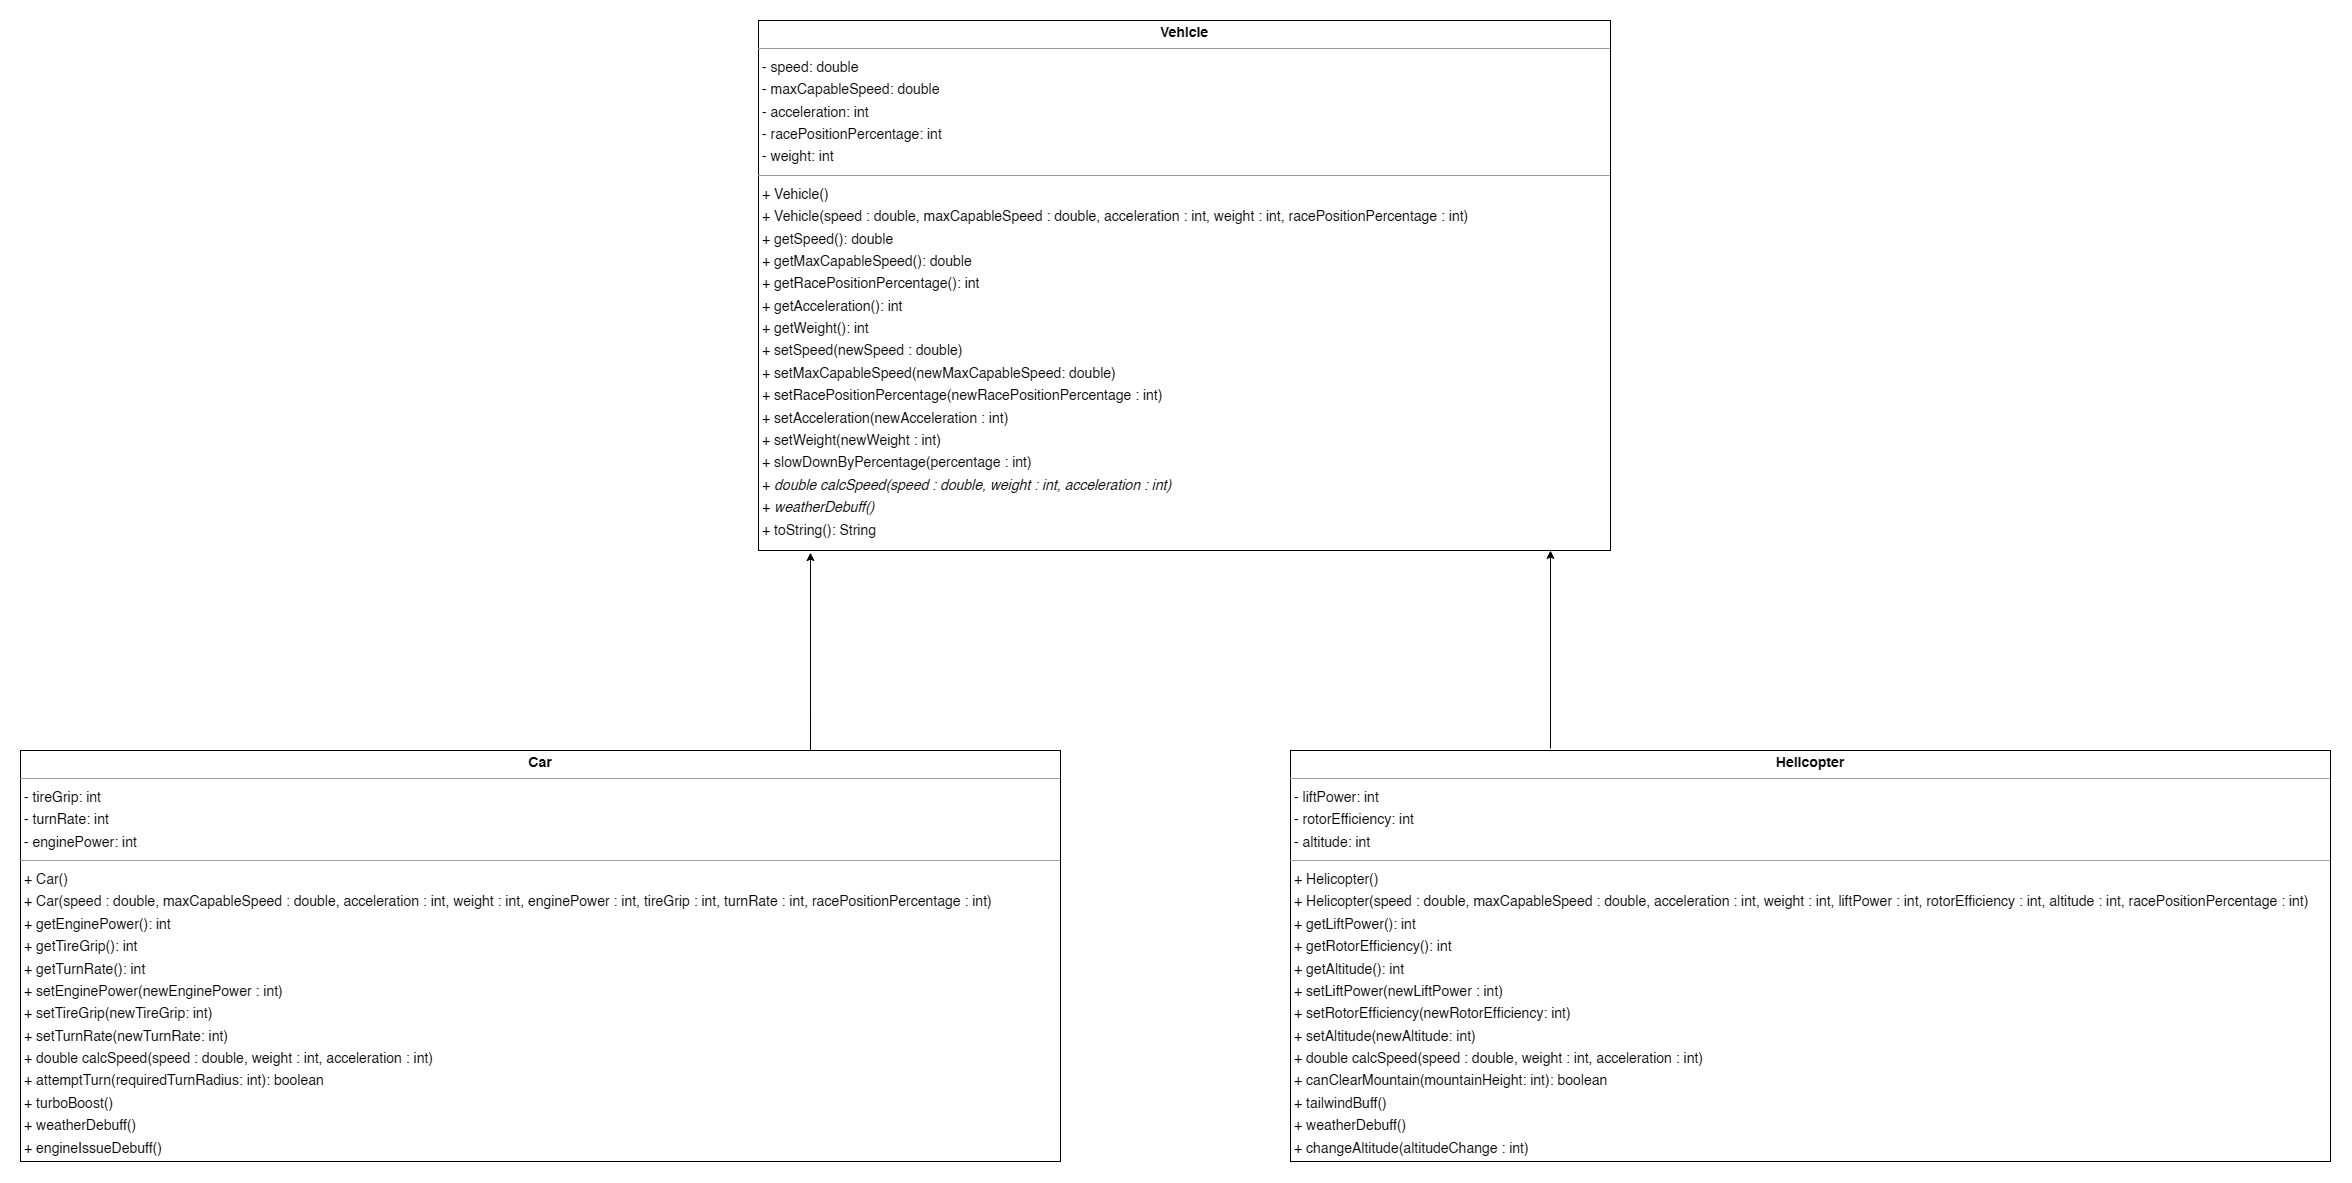

The diagram above was exported from draw.io. Its source (the exported page's mxGraphModel, read from the mxfile embedded in the PNG):
<mxGraphModel dx="4151" dy="1576" grid="1" gridSize="10" guides="1" tooltips="1" connect="1" arrows="1" fold="1" page="0" pageScale="1" pageWidth="850" pageHeight="1100" background="none" math="0" shadow="0">
  <root>
    <mxCell id="0" />
    <mxCell id="1" parent="0" />
    <mxCell id="node0" value="&lt;p style=&quot;margin:0px;margin-top:4px;text-align:center;&quot;&gt;&lt;b&gt;Vehicle&lt;/b&gt;&lt;/p&gt;&lt;hr size=&quot;1&quot;&gt;&lt;p style=&quot;margin: 0px 0px 0px 4px; line-height: 1.6;&quot;&gt;- speed: double&lt;br&gt;- maxCapableSpeed: double&lt;br&gt;- acceleration: int&lt;br&gt;- racePositionPercentage: int&lt;br&gt;- weight: int&lt;/p&gt;&lt;hr size=&quot;1&quot;&gt;&lt;p style=&quot;margin: 0px 0px 0px 4px; line-height: 1.6;&quot;&gt;+ Vehicle()&lt;br&gt;+ Vehicle(speed : double, maxCapableSpeed : double, acceleration : int, weight : int, racePositionPercentage : int)&lt;/p&gt;&lt;p style=&quot;margin: 0px 0px 0px 4px; line-height: 1.6;&quot;&gt;+ getSpeed():&amp;nbsp;&lt;span style=&quot;color: light-dark(rgb(0, 0, 0), rgb(255, 255, 255)); background-color: transparent;&quot;&gt;double&lt;/span&gt;&lt;/p&gt;&lt;p style=&quot;margin: 0px 0px 0px 4px; line-height: 1.6;&quot;&gt;+ getMaxCapableSpeed(): double&lt;/p&gt;&lt;p style=&quot;margin: 0px 0px 0px 4px; line-height: 1.6;&quot;&gt;+ getRacePositionPercentage(): int&lt;/p&gt;&lt;p style=&quot;margin: 0px 0px 0px 4px; line-height: 1.6;&quot;&gt;+ getAcceleration(): int&lt;/p&gt;&lt;p style=&quot;margin: 0px 0px 0px 4px; line-height: 1.6;&quot;&gt;+ getWeight(): int&lt;/p&gt;&lt;p style=&quot;margin: 0px 0px 0px 4px; line-height: 1.6;&quot;&gt;&lt;span style=&quot;background-color: transparent; color: light-dark(rgb(0, 0, 0), rgb(255, 255, 255));&quot;&gt;+ setSpeed(newSpeed :&amp;nbsp;&lt;/span&gt;&lt;span style=&quot;background-color: transparent; color: light-dark(rgb(0, 0, 0), rgb(255, 255, 255));&quot;&gt;double&lt;/span&gt;&lt;span style=&quot;background-color: transparent; color: light-dark(rgb(0, 0, 0), rgb(255, 255, 255));&quot;&gt;)&lt;/span&gt;&lt;/p&gt;&lt;p style=&quot;margin: 0px 0px 0px 4px; line-height: 1.6;&quot;&gt;+ setMaxCapableSpeed(&lt;span style=&quot;background-color: transparent;&quot;&gt;newMaxCapableSpeed: double)&lt;/span&gt;&lt;/p&gt;&lt;p style=&quot;margin: 0px 0px 0px 4px; line-height: 1.6;&quot;&gt;+ setRacePositionPercentage(&lt;span style=&quot;background-color: transparent; color: light-dark(rgb(0, 0, 0), rgb(255, 255, 255));&quot;&gt;newRacePositionPercentage : int&lt;/span&gt;&lt;span style=&quot;background-color: transparent; color: light-dark(rgb(0, 0, 0), rgb(255, 255, 255));&quot;&gt;)&lt;/span&gt;&lt;/p&gt;&lt;p style=&quot;margin: 0px 0px 0px 4px; line-height: 1.6;&quot;&gt;+ setAcceleration(&lt;span style=&quot;color: light-dark(rgb(0, 0, 0), rgb(255, 255, 255)); background-color: transparent;&quot;&gt;newAcceleration : int&lt;/span&gt;&lt;span style=&quot;color: light-dark(rgb(0, 0, 0), rgb(255, 255, 255)); background-color: transparent;&quot;&gt;)&lt;/span&gt;&lt;span style=&quot;background-color: transparent; color: light-dark(rgb(0, 0, 0), rgb(255, 255, 255));&quot;&gt;&lt;/span&gt;&lt;/p&gt;&lt;p style=&quot;margin: 0px 0px 0px 4px; line-height: 1.6;&quot;&gt;+ setWeight(&lt;span style=&quot;color: light-dark(rgb(0, 0, 0), rgb(255, 255, 255)); background-color: transparent;&quot;&gt;newWeight : int&lt;/span&gt;&lt;span style=&quot;color: light-dark(rgb(0, 0, 0), rgb(255, 255, 255)); background-color: transparent;&quot;&gt;)&lt;/span&gt;&lt;/p&gt;&lt;p style=&quot;margin: 0px 0px 0px 4px; line-height: 1.6;&quot;&gt;+ slowDownByPercentage(percentage : int)&amp;nbsp;&lt;/p&gt;&lt;p style=&quot;margin: 0px 0px 0px 4px; line-height: 1.6;&quot;&gt;+ &lt;i&gt;double calcSpeed(&lt;span style=&quot;background-color: transparent; color: light-dark(rgb(0, 0, 0), rgb(255, 255, 255));&quot;&gt;speed :&amp;nbsp;&lt;/span&gt;&lt;span style=&quot;background-color: transparent; color: light-dark(rgb(0, 0, 0), rgb(255, 255, 255));&quot;&gt;double,&amp;nbsp;&lt;/span&gt;&lt;span style=&quot;background-color: transparent;&quot;&gt;weight :&amp;nbsp;&lt;/span&gt;&lt;span style=&quot;background-color: transparent; color: light-dark(rgb(0, 0, 0), rgb(255, 255, 255));&quot;&gt;int,&amp;nbsp;&lt;/span&gt;&lt;span style=&quot;background-color: transparent;&quot;&gt;acceleration :&amp;nbsp;&lt;/span&gt;&lt;span style=&quot;background-color: transparent; color: light-dark(rgb(0, 0, 0), rgb(255, 255, 255));&quot;&gt;int)&lt;/span&gt;&lt;/i&gt;&lt;/p&gt;&lt;p style=&quot;margin:0 0 0 4px;line-height:1.6;&quot;&gt;+ &lt;i&gt;weatherDebuff()&lt;/i&gt;&lt;br&gt;+ toString(): String&lt;/p&gt;" style="verticalAlign=top;align=left;overflow=fill;fontSize=14;fontFamily=Helvetica;html=1;rounded=0;shadow=0;comic=0;labelBackgroundColor=none;strokeWidth=1;" parent="1" vertex="1">
      <mxGeometry x="-362" y="230" width="852" height="530" as="geometry" />
    </mxCell>
    <mxCell id="node1" value="&lt;p style=&quot;margin:0px;margin-top:4px;text-align:center;&quot;&gt;&lt;b&gt;Car&lt;/b&gt;&lt;/p&gt;&lt;hr size=&quot;1&quot;&gt;&lt;p style=&quot;margin:0 0 0 4px;line-height:1.6;&quot;&gt;- tireGrip: int&lt;br&gt;- turnRate: int&lt;br&gt;- enginePower: int&lt;/p&gt;&lt;hr size=&quot;1&quot;&gt;&lt;p style=&quot;margin:0 0 0 4px;line-height:1.6;&quot;&gt;+ Car()&lt;br&gt;+ Car(speed : double, maxCapableSpeed : double, acceleration : int, weight : int, enginePower : int, tireGrip : int, turnRate : int, racePositionPercentage : int)&lt;/p&gt;&lt;p style=&quot;margin:0 0 0 4px;line-height:1.6;&quot;&gt;&lt;span style=&quot;color: light-dark(rgb(0, 0, 0), rgb(255, 255, 255)); background-color: transparent;&quot;&gt;+&lt;/span&gt;&lt;span style=&quot;color: light-dark(rgb(0, 0, 0), rgb(255, 255, 255)); background-color: transparent;&quot;&gt;&amp;nbsp;&lt;/span&gt;getEnginePower(): int&lt;/p&gt;&lt;p style=&quot;margin:0 0 0 4px;line-height:1.6;&quot;&gt;&lt;span style=&quot;color: light-dark(rgb(0, 0, 0), rgb(255, 255, 255)); background-color: transparent;&quot;&gt;+&lt;/span&gt;&lt;span style=&quot;color: light-dark(rgb(0, 0, 0), rgb(255, 255, 255)); background-color: transparent;&quot;&gt;&amp;nbsp;&lt;/span&gt;getTireGrip(): int&lt;/p&gt;&lt;p style=&quot;margin:0 0 0 4px;line-height:1.6;&quot;&gt;&lt;span style=&quot;color: light-dark(rgb(0, 0, 0), rgb(255, 255, 255)); background-color: transparent;&quot;&gt;+&lt;/span&gt;&lt;span style=&quot;color: light-dark(rgb(0, 0, 0), rgb(255, 255, 255)); background-color: transparent;&quot;&gt;&amp;nbsp;&lt;/span&gt;getTurnRate(): int&lt;/p&gt;&lt;p style=&quot;margin:0 0 0 4px;line-height:1.6;&quot;&gt;+ setEnginePower(newEnginePower :&amp;nbsp;&lt;span style=&quot;background-color: transparent; color: light-dark(rgb(0, 0, 0), rgb(255, 255, 255));&quot;&gt;int&lt;/span&gt;&lt;span style=&quot;background-color: transparent; color: light-dark(rgb(0, 0, 0), rgb(255, 255, 255));&quot;&gt;)&lt;/span&gt;&lt;/p&gt;&lt;p style=&quot;margin:0 0 0 4px;line-height:1.6;&quot;&gt;+ setTireGrip(newTireGrip:&amp;nbsp;&lt;span style=&quot;color: light-dark(rgb(0, 0, 0), rgb(255, 255, 255)); background-color: transparent;&quot;&gt;int&lt;/span&gt;&lt;span style=&quot;color: light-dark(rgb(0, 0, 0), rgb(255, 255, 255)); background-color: transparent;&quot;&gt;)&lt;/span&gt;&lt;span style=&quot;background-color: transparent; color: light-dark(rgb(0, 0, 0), rgb(255, 255, 255));&quot;&gt;&lt;/span&gt;&lt;/p&gt;&lt;p style=&quot;margin:0 0 0 4px;line-height:1.6;&quot;&gt;+ setTurnRate(newTurnRate:&amp;nbsp;&lt;span style=&quot;color: light-dark(rgb(0, 0, 0), rgb(255, 255, 255)); background-color: transparent;&quot;&gt;int&lt;/span&gt;&lt;span style=&quot;color: light-dark(rgb(0, 0, 0), rgb(255, 255, 255)); background-color: transparent;&quot;&gt;)&lt;/span&gt;&lt;span style=&quot;color: light-dark(rgb(0, 0, 0), rgb(255, 255, 255)); background-color: transparent;&quot;&gt;&lt;/span&gt;&lt;/p&gt;&lt;p style=&quot;margin:0 0 0 4px;line-height:1.6;&quot;&gt;+ double calcSpeed(speed : double, weight : int, acceleration : int)&lt;br&gt;+ attemptTurn(requiredTurnRadius: int): boolean&lt;/p&gt;&lt;p style=&quot;margin:0 0 0 4px;line-height:1.6;&quot;&gt;+ turboBoost()&lt;/p&gt;&lt;p style=&quot;margin:0 0 0 4px;line-height:1.6;&quot;&gt;+ weatherDebuff()&lt;/p&gt;&lt;p style=&quot;margin:0 0 0 4px;line-height:1.6;&quot;&gt;+ engineIssueDebuff()&lt;/p&gt;" style="verticalAlign=top;align=left;overflow=fill;fontSize=14;fontFamily=Helvetica;html=1;rounded=0;shadow=0;comic=0;labelBackgroundColor=none;strokeWidth=1;" parent="1" vertex="1">
      <mxGeometry x="-1100" y="960" width="1040" height="411" as="geometry" />
    </mxCell>
    <mxCell id="1KzE1779HxXbLIlA_gN0-1" value="&lt;p style=&quot;margin:0px;margin-top:4px;text-align:center;&quot;&gt;&lt;b&gt;Helicopter&lt;/b&gt;&lt;/p&gt;&lt;hr size=&quot;1&quot;&gt;&lt;p style=&quot;margin:0 0 0 4px;line-height:1.6;&quot;&gt;- liftPower: int&lt;br&gt;- rotorEfficiency: int&lt;br&gt;- altitude: int&lt;/p&gt;&lt;hr size=&quot;1&quot;&gt;&lt;p style=&quot;margin:0 0 0 4px;line-height:1.6;&quot;&gt;+ Helicopter()&lt;br&gt;+ Helicopter(speed : double, maxCapableSpeed : double, acceleration : int, weight : int, liftPower : int, rotorEfficiency : int, altitude : int, racePositionPercentage : int)&lt;/p&gt;&lt;p style=&quot;margin:0 0 0 4px;line-height:1.6;&quot;&gt;&lt;span style=&quot;color: light-dark(rgb(0, 0, 0), rgb(255, 255, 255)); background-color: transparent;&quot;&gt;+&lt;/span&gt;&lt;span style=&quot;color: light-dark(rgb(0, 0, 0), rgb(255, 255, 255)); background-color: transparent;&quot;&gt;&amp;nbsp;&lt;/span&gt;getLiftPower(): int&lt;/p&gt;&lt;p style=&quot;margin:0 0 0 4px;line-height:1.6;&quot;&gt;&lt;span style=&quot;color: light-dark(rgb(0, 0, 0), rgb(255, 255, 255)); background-color: transparent;&quot;&gt;+&lt;/span&gt;&lt;span style=&quot;color: light-dark(rgb(0, 0, 0), rgb(255, 255, 255)); background-color: transparent;&quot;&gt;&amp;nbsp;&lt;/span&gt;getRotorEfficiency(): int&lt;/p&gt;&lt;p style=&quot;margin:0 0 0 4px;line-height:1.6;&quot;&gt;&lt;span style=&quot;color: light-dark(rgb(0, 0, 0), rgb(255, 255, 255)); background-color: transparent;&quot;&gt;+&lt;/span&gt;&lt;span style=&quot;color: light-dark(rgb(0, 0, 0), rgb(255, 255, 255)); background-color: transparent;&quot;&gt;&amp;nbsp;&lt;/span&gt;getAltitude(): int&lt;/p&gt;&lt;p style=&quot;margin:0 0 0 4px;line-height:1.6;&quot;&gt;+ setLiftPower(newLiftPower :&amp;nbsp;&lt;span style=&quot;background-color: transparent; color: light-dark(rgb(0, 0, 0), rgb(255, 255, 255));&quot;&gt;int&lt;/span&gt;&lt;span style=&quot;background-color: transparent; color: light-dark(rgb(0, 0, 0), rgb(255, 255, 255));&quot;&gt;)&lt;/span&gt;&lt;/p&gt;&lt;p style=&quot;margin:0 0 0 4px;line-height:1.6;&quot;&gt;+ setRotorEfficiency(newRotorEfficiency:&amp;nbsp;&lt;span style=&quot;color: light-dark(rgb(0, 0, 0), rgb(255, 255, 255)); background-color: transparent;&quot;&gt;int&lt;/span&gt;&lt;span style=&quot;color: light-dark(rgb(0, 0, 0), rgb(255, 255, 255)); background-color: transparent;&quot;&gt;)&lt;/span&gt;&lt;span style=&quot;background-color: transparent; color: light-dark(rgb(0, 0, 0), rgb(255, 255, 255));&quot;&gt;&lt;/span&gt;&lt;/p&gt;&lt;p style=&quot;margin:0 0 0 4px;line-height:1.6;&quot;&gt;+ setAltitude(newAltitude:&amp;nbsp;&lt;span style=&quot;color: light-dark(rgb(0, 0, 0), rgb(255, 255, 255)); background-color: transparent;&quot;&gt;int&lt;/span&gt;&lt;span style=&quot;color: light-dark(rgb(0, 0, 0), rgb(255, 255, 255)); background-color: transparent;&quot;&gt;)&lt;/span&gt;&lt;span style=&quot;color: light-dark(rgb(0, 0, 0), rgb(255, 255, 255)); background-color: transparent;&quot;&gt;&lt;/span&gt;&lt;/p&gt;&lt;p style=&quot;margin:0 0 0 4px;line-height:1.6;&quot;&gt;+ double calcSpeed(speed : double, weight : int, acceleration : int)&lt;br&gt;+ canClearMountain(mountainHeight: int): boolean&lt;/p&gt;&lt;p style=&quot;margin:0 0 0 4px;line-height:1.6;&quot;&gt;+ tailwindBuff()&lt;/p&gt;&lt;p style=&quot;margin:0 0 0 4px;line-height:1.6;&quot;&gt;+ weatherDebuff()&lt;/p&gt;&lt;p style=&quot;margin:0 0 0 4px;line-height:1.6;&quot;&gt;+ changeAltitude(altitudeChange : int)&lt;/p&gt;" style="verticalAlign=top;align=left;overflow=fill;fontSize=14;fontFamily=Helvetica;html=1;rounded=0;shadow=0;comic=0;labelBackgroundColor=none;strokeWidth=1;" vertex="1" parent="1">
      <mxGeometry x="170" y="960" width="1040" height="411" as="geometry" />
    </mxCell>
    <mxCell id="1KzE1779HxXbLIlA_gN0-2" value="" style="endArrow=classic;html=1;rounded=0;entryX=0.061;entryY=1.004;entryDx=0;entryDy=0;entryPerimeter=0;" edge="1" parent="1" target="node0">
      <mxGeometry width="50" height="50" relative="1" as="geometry">
        <mxPoint x="-310" y="960" as="sourcePoint" />
        <mxPoint x="-350" y="840" as="targetPoint" />
      </mxGeometry>
    </mxCell>
    <mxCell id="1KzE1779HxXbLIlA_gN0-3" value="" style="endArrow=classic;html=1;rounded=0;entryX=0.061;entryY=1.004;entryDx=0;entryDy=0;entryPerimeter=0;" edge="1" parent="1">
      <mxGeometry width="50" height="50" relative="1" as="geometry">
        <mxPoint x="430" y="958" as="sourcePoint" />
        <mxPoint x="430" y="760" as="targetPoint" />
      </mxGeometry>
    </mxCell>
  </root>
</mxGraphModel>